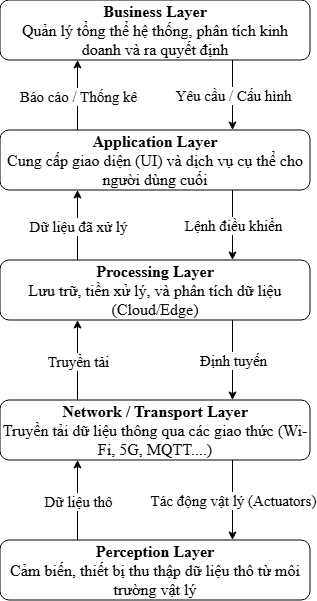

The diagram above was exported from draw.io. Its source (the exported page's mxGraphModel, read from the mxfile embedded in the PNG):
<mxGraphModel dx="591" dy="322" grid="1" gridSize="10" guides="1" tooltips="1" connect="1" arrows="1" fold="1" page="1" pageScale="1" pageWidth="827" pageHeight="1169" math="0" shadow="0">
  <root>
    <mxCell id="0" />
    <mxCell id="1" parent="0" />
    <mxCell id="oUv9PWOBME4seI3Xa0vK-1" parent="1" style="rounded=1;whiteSpace=wrap;html=1;fontFamily=Times New Roman;fontSize=16;" value="&lt;b&gt;Business Layer&lt;/b&gt;&lt;div&gt;Quản lý tổng thể hệ thống, phân tích kinh doanh và ra quyết định&lt;/div&gt;" vertex="1">
      <mxGeometry height="60" width="310" x="270" as="geometry" />
    </mxCell>
    <mxCell id="oUv9PWOBME4seI3Xa0vK-2" parent="1" style="rounded=1;whiteSpace=wrap;html=1;fontFamily=Times New Roman;fontSize=16;" value="&lt;b&gt;Application Layer&lt;/b&gt;&lt;div&gt;Cung cấp giao diện (UI) và dịch vụ cụ thể cho người dùng cuối&lt;/div&gt;" vertex="1">
      <mxGeometry height="60" width="310" x="270" y="130" as="geometry" />
    </mxCell>
    <mxCell id="oUv9PWOBME4seI3Xa0vK-3" parent="1" style="rounded=1;whiteSpace=wrap;html=1;fontFamily=Times New Roman;fontSize=16;" value="&lt;b&gt;Processing Layer&lt;/b&gt;&lt;div&gt;Lưu trữ, tiền xử lý, và phân tích dữ liệu (Cloud/Edge)&lt;/div&gt;" vertex="1">
      <mxGeometry height="60" width="310" x="270" y="260" as="geometry" />
    </mxCell>
    <mxCell id="oUv9PWOBME4seI3Xa0vK-4" parent="1" style="rounded=1;whiteSpace=wrap;html=1;fontFamily=Times New Roman;fontSize=16;" value="&lt;b&gt;Network / Transport Layer&lt;/b&gt;&lt;div&gt;Truyền tải dữ liệu thông qua các giao thức (Wi-Fi, 5G, MQTT....)&lt;/div&gt;" vertex="1">
      <mxGeometry height="60" width="310" x="270" y="400" as="geometry" />
    </mxCell>
    <mxCell id="oUv9PWOBME4seI3Xa0vK-5" parent="1" style="rounded=1;whiteSpace=wrap;html=1;fontFamily=Times New Roman;fontSize=16;" value="&lt;b&gt;Perception Layer&lt;/b&gt;&lt;div&gt;Cảm biến, thiết bị thu thập dữ liệu thô từ môi trường vật lý&lt;/div&gt;" vertex="1">
      <mxGeometry height="60" width="310" x="270" y="540" as="geometry" />
    </mxCell>
    <mxCell id="oUv9PWOBME4seI3Xa0vK-6" edge="1" parent="1" source="oUv9PWOBME4seI3Xa0vK-5" style="endArrow=classic;html=1;rounded=0;entryX=0.25;entryY=1;entryDx=0;entryDy=0;exitX=0.25;exitY=0;exitDx=0;exitDy=0;" target="oUv9PWOBME4seI3Xa0vK-4" value="">
      <mxGeometry height="50" relative="1" width="50" as="geometry">
        <mxPoint x="230" y="560" as="sourcePoint" />
        <mxPoint x="280" y="510" as="targetPoint" />
      </mxGeometry>
    </mxCell>
    <mxCell id="oUv9PWOBME4seI3Xa0vK-7" connectable="0" parent="oUv9PWOBME4seI3Xa0vK-6" style="edgeLabel;html=1;align=center;verticalAlign=middle;resizable=0;points=[];fontFamily=Times New Roman;fontSize=15;" value="Dữ liệu thô" vertex="1">
      <mxGeometry relative="1" x="-0.0183" as="geometry">
        <mxPoint as="offset" />
      </mxGeometry>
    </mxCell>
    <mxCell id="oUv9PWOBME4seI3Xa0vK-8" edge="1" parent="1" source="oUv9PWOBME4seI3Xa0vK-4" style="endArrow=classic;html=1;rounded=0;entryX=0.25;entryY=1;entryDx=0;entryDy=0;exitX=0.25;exitY=0;exitDx=0;exitDy=0;" target="oUv9PWOBME4seI3Xa0vK-3" value="">
      <mxGeometry height="50" relative="1" width="50" as="geometry">
        <mxPoint x="360" y="410" as="sourcePoint" />
        <mxPoint x="361" y="310" as="targetPoint" />
      </mxGeometry>
    </mxCell>
    <mxCell id="oUv9PWOBME4seI3Xa0vK-9" connectable="0" parent="oUv9PWOBME4seI3Xa0vK-8" style="edgeLabel;html=1;align=center;verticalAlign=middle;resizable=0;points=[];fontFamily=Times New Roman;fontSize=15;" value="Truyền tải" vertex="1">
      <mxGeometry relative="1" x="-0.0183" as="geometry">
        <mxPoint as="offset" />
      </mxGeometry>
    </mxCell>
    <mxCell id="oUv9PWOBME4seI3Xa0vK-10" edge="1" parent="1" source="oUv9PWOBME4seI3Xa0vK-3" style="endArrow=classic;html=1;rounded=0;entryX=0.25;entryY=1;entryDx=0;entryDy=0;exitX=0.25;exitY=0;exitDx=0;exitDy=0;" target="oUv9PWOBME4seI3Xa0vK-2" value="">
      <mxGeometry height="50" relative="1" width="50" as="geometry">
        <mxPoint x="350" y="240" as="sourcePoint" />
        <mxPoint x="351" y="140" as="targetPoint" />
      </mxGeometry>
    </mxCell>
    <mxCell id="oUv9PWOBME4seI3Xa0vK-11" connectable="0" parent="oUv9PWOBME4seI3Xa0vK-10" style="edgeLabel;html=1;align=center;verticalAlign=middle;resizable=0;points=[];fontFamily=Times New Roman;fontSize=15;" value="Dữ liệu đã xử lý" vertex="1">
      <mxGeometry relative="1" x="-0.0183" as="geometry">
        <mxPoint as="offset" />
      </mxGeometry>
    </mxCell>
    <mxCell id="oUv9PWOBME4seI3Xa0vK-12" edge="1" parent="1" source="oUv9PWOBME4seI3Xa0vK-2" style="endArrow=classic;html=1;rounded=0;entryX=0.25;entryY=1;entryDx=0;entryDy=0;exitX=0.25;exitY=0;exitDx=0;exitDy=0;" target="oUv9PWOBME4seI3Xa0vK-1" value="">
      <mxGeometry height="50" relative="1" width="50" as="geometry">
        <mxPoint x="490" y="130" as="sourcePoint" />
        <mxPoint x="491" y="30" as="targetPoint" />
      </mxGeometry>
    </mxCell>
    <mxCell id="oUv9PWOBME4seI3Xa0vK-13" connectable="0" parent="oUv9PWOBME4seI3Xa0vK-12" style="edgeLabel;html=1;align=center;verticalAlign=middle;resizable=0;points=[];fontFamily=Times New Roman;fontSize=15;" value="Báo cáo / Thống kê" vertex="1">
      <mxGeometry relative="1" x="-0.0183" as="geometry">
        <mxPoint as="offset" />
      </mxGeometry>
    </mxCell>
    <mxCell id="oUv9PWOBME4seI3Xa0vK-14" edge="1" parent="1" source="oUv9PWOBME4seI3Xa0vK-1" style="endArrow=classic;html=1;rounded=0;entryX=0.75;entryY=0;entryDx=0;entryDy=0;exitX=0.75;exitY=1;exitDx=0;exitDy=0;" target="oUv9PWOBME4seI3Xa0vK-2" value="">
      <mxGeometry height="50" relative="1" width="50" as="geometry">
        <mxPoint x="470" y="210" as="sourcePoint" />
        <mxPoint x="471" y="130" as="targetPoint" />
      </mxGeometry>
    </mxCell>
    <mxCell id="oUv9PWOBME4seI3Xa0vK-15" connectable="0" parent="oUv9PWOBME4seI3Xa0vK-14" style="edgeLabel;html=1;align=center;verticalAlign=middle;resizable=0;points=[];fontFamily=Times New Roman;fontSize=15;" value="Yêu cầu / Cấu hình" vertex="1">
      <mxGeometry relative="1" x="-0.0183" as="geometry">
        <mxPoint as="offset" />
      </mxGeometry>
    </mxCell>
    <mxCell id="oUv9PWOBME4seI3Xa0vK-16" edge="1" parent="1" source="oUv9PWOBME4seI3Xa0vK-2" style="endArrow=classic;html=1;rounded=0;entryX=0.75;entryY=0;entryDx=0;entryDy=0;exitX=0.75;exitY=1;exitDx=0;exitDy=0;" target="oUv9PWOBME4seI3Xa0vK-3" value="">
      <mxGeometry height="50" relative="1" width="50" as="geometry">
        <mxPoint x="550" y="190" as="sourcePoint" />
        <mxPoint x="551" y="110" as="targetPoint" />
      </mxGeometry>
    </mxCell>
    <mxCell id="oUv9PWOBME4seI3Xa0vK-17" connectable="0" parent="oUv9PWOBME4seI3Xa0vK-16" style="edgeLabel;html=1;align=center;verticalAlign=middle;resizable=0;points=[];fontFamily=Times New Roman;fontSize=15;" value="Lệnh điều khiển" vertex="1">
      <mxGeometry relative="1" x="-0.0183" as="geometry">
        <mxPoint as="offset" />
      </mxGeometry>
    </mxCell>
    <mxCell id="oUv9PWOBME4seI3Xa0vK-18" edge="1" parent="1" source="oUv9PWOBME4seI3Xa0vK-3" style="endArrow=classic;html=1;rounded=0;entryX=0.75;entryY=0;entryDx=0;entryDy=0;exitX=0.75;exitY=1;exitDx=0;exitDy=0;" target="oUv9PWOBME4seI3Xa0vK-4" value="">
      <mxGeometry height="50" relative="1" width="50" as="geometry">
        <mxPoint x="540" y="500" as="sourcePoint" />
        <mxPoint x="541" y="420" as="targetPoint" />
      </mxGeometry>
    </mxCell>
    <mxCell id="oUv9PWOBME4seI3Xa0vK-19" connectable="0" parent="oUv9PWOBME4seI3Xa0vK-18" style="edgeLabel;html=1;align=center;verticalAlign=middle;resizable=0;points=[];fontFamily=Times New Roman;fontSize=15;" value="Định tuyến" vertex="1">
      <mxGeometry relative="1" x="-0.0183" as="geometry">
        <mxPoint as="offset" />
      </mxGeometry>
    </mxCell>
    <mxCell id="oUv9PWOBME4seI3Xa0vK-20" edge="1" parent="1" source="oUv9PWOBME4seI3Xa0vK-4" style="endArrow=classic;html=1;rounded=0;entryX=0.75;entryY=0;entryDx=0;entryDy=0;exitX=0.75;exitY=1;exitDx=0;exitDy=0;" target="oUv9PWOBME4seI3Xa0vK-5" value="">
      <mxGeometry height="50" relative="1" width="50" as="geometry">
        <mxPoint x="550" y="430" as="sourcePoint" />
        <mxPoint x="551" y="350" as="targetPoint" />
      </mxGeometry>
    </mxCell>
    <mxCell id="oUv9PWOBME4seI3Xa0vK-21" connectable="0" parent="oUv9PWOBME4seI3Xa0vK-20" style="edgeLabel;html=1;align=center;verticalAlign=middle;resizable=0;points=[];fontFamily=Times New Roman;fontSize=15;" value="Tác động vật lý (Actuators)" vertex="1">
      <mxGeometry relative="1" x="-0.0183" as="geometry">
        <mxPoint as="offset" />
      </mxGeometry>
    </mxCell>
  </root>
</mxGraphModel>